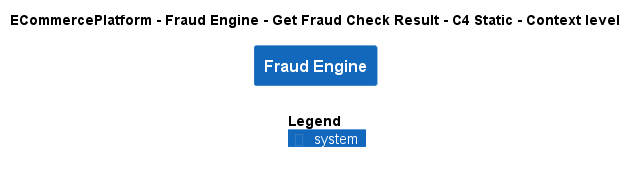

The diagram above was rendered by PlantUML. Its source (embedded in the PNG):
@startuml
!include ..\..\..\..\..\.c4s\C4_Context.puml

AddElementTag("c4interflow:lifecycle:new", $bgColor=green, $fontColor=#ffffff, $borderColor=green, $shadowing="False")
AddElementTag("c4interflow:lifecycle:changed", $bgColor=orange, $fontColor=#ffffff, $borderColor=orange, $shadowing="False")
AddElementTag("c4interflow:lifecycle:removed", $bgColor=red, $fontColor=#ffffff, $borderColor=red, $shadowing="False")

AddRelTag("c4interflow:lifecycle:new", $textColor=green, $lineColor=green)
AddRelTag("c4interflow:lifecycle:changed", $textColor=orange, $lineColor=orange)
AddRelTag("c4interflow:lifecycle:removed", $textColor=red, $lineColor=red)

SHOW_PERSON_PORTRAIT()
LAYOUT_TOP_DOWN()

skinparam linetype polyline

title ECommercePlatform - Fraud Engine - Get Fraud Check Result - C4 Static - Context level

System(ECommercePlatform.SoftwareSystems.FraudEngine, "Fraud Engine", "")



SHOW_LEGEND()
@enduml